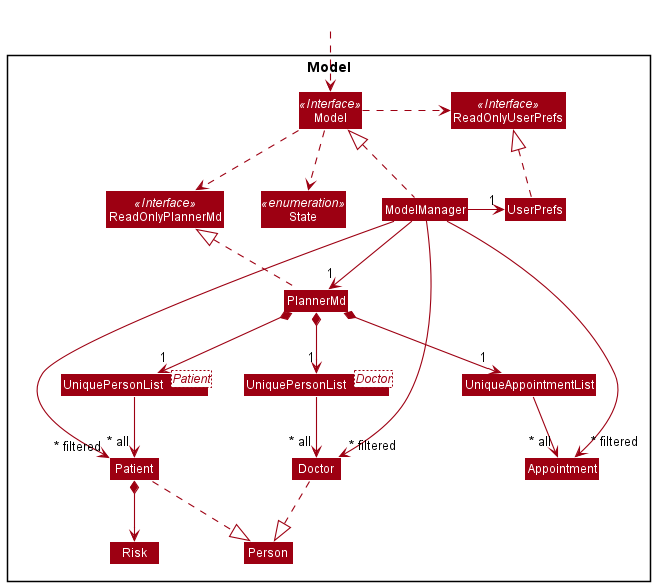

The diagram above was rendered by PlantUML. Its source (embedded in the PNG):
@startuml
!include style.puml
skinparam arrowThickness 1.1
skinparam arrowColor MODEL_COLOR
skinparam classBackgroundColor MODEL_COLOR
'skinparam genericDisplay old

Package Model <<Rectangle>>{
Interface ReadOnlyPlannerMd <<Interface>>
Interface ReadOnlyUserPrefs <<Interface>>
Interface Model <<Interface>>
Enum State <<enumeration>>
Class PlannerMd
Class ReadOnlyPlannerMd
Class Model
Class ModelManager
Class UserPrefs
Class ReadOnlyUserPrefs

Class "UniquePersonList<Patient>" as patient
Class "UniquePersonList<Doctor>" as doctor
Class UniqueAppointmentList
Class Person
Class Patient
Class Risk
Class Doctor


Class Appointment
}

Class HiddenOutside #FFFFFF
HiddenOutside ..> Model

ModelManager .up.|> Model
Model .down.> State
Model .right.> ReadOnlyUserPrefs
Model ..> ReadOnlyPlannerMd
ModelManager -down-> "1" PlannerMd
ModelManager -right-> "1" UserPrefs
PlannerMd .up.|> ReadOnlyPlannerMd
UserPrefs .up.|> ReadOnlyUserPrefs

Patient .down.|> Person
Doctor .down.|> Person
PlannerMd *--> "1" UniqueAppointmentList
PlannerMd *--> "1" patient
PlannerMd *--> "1" doctor


UniqueAppointmentList -->  "~* all" Appointment
patient -->  "~* all" Patient
doctor --> "~* all" Doctor

Patient *-down-> Risk

ModelManager -right->"~* filtered" Patient
ModelManager -right->"~* filtered" Doctor
ModelManager -->"~* filtered" Appointment
@enduml